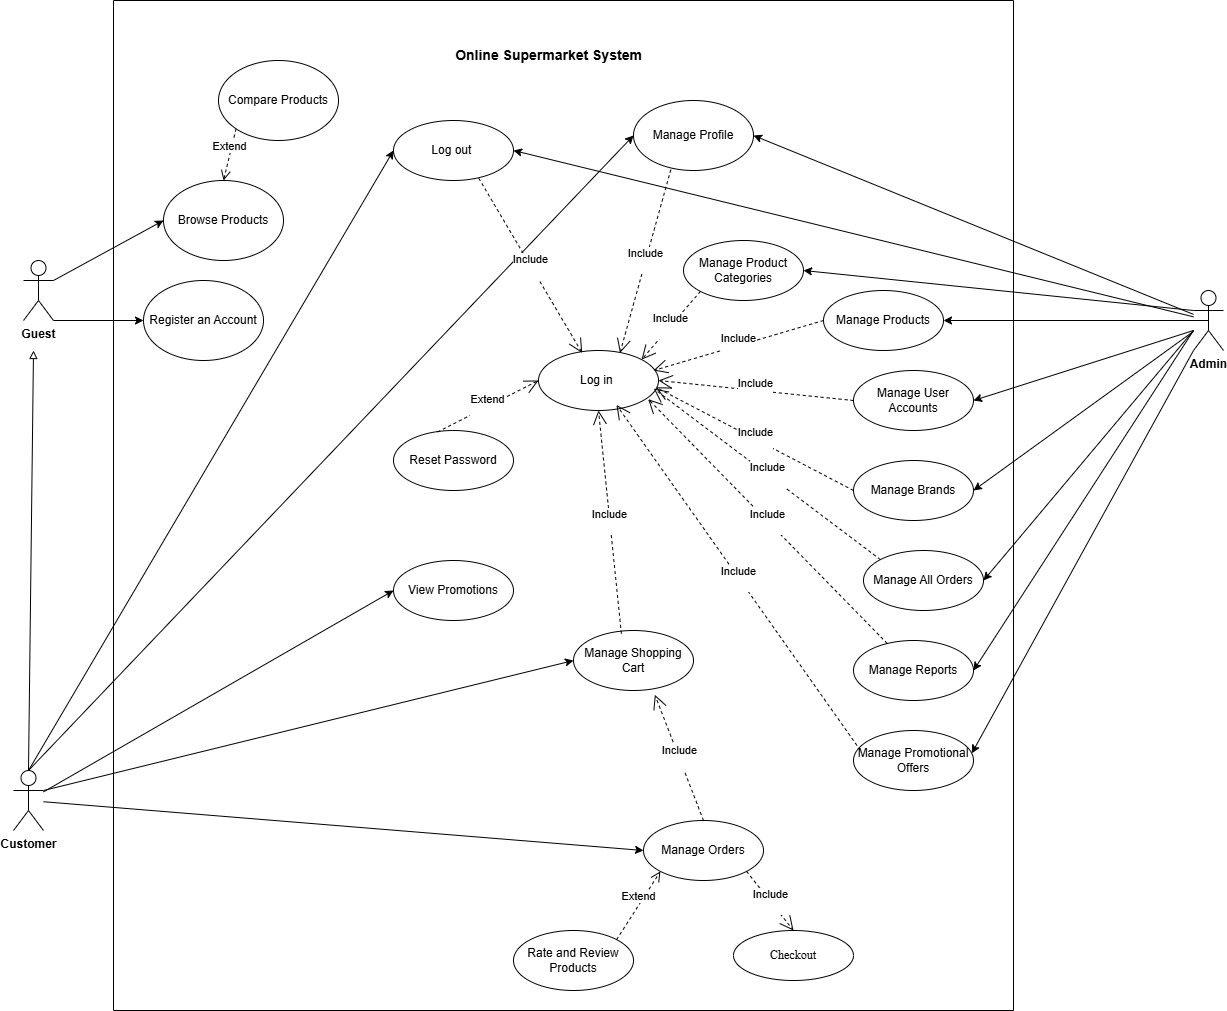

The diagram above was exported from draw.io. Its source (the exported page's mxGraphModel, read from the mxfile embedded in the PNG):
<mxGraphModel dx="2759" dy="2113" grid="1" gridSize="10" guides="1" tooltips="1" connect="1" arrows="1" fold="1" page="1" pageScale="1" pageWidth="850" pageHeight="1100" math="0" shadow="0">
  <root>
    <mxCell id="0" />
    <mxCell id="1" parent="0" />
    <mxCell id="__X6PqOvPs9rmp-vxdQ6-1" value="&lt;b&gt;Guest &lt;/b&gt;" style="shape=umlActor;verticalLabelPosition=bottom;verticalAlign=top;html=1;outlineConnect=0;" parent="1" vertex="1">
      <mxGeometry x="-90" y="140" width="30" height="60" as="geometry" />
    </mxCell>
    <mxCell id="__X6PqOvPs9rmp-vxdQ6-11" value="&lt;b&gt;Customer &lt;/b&gt;" style="shape=umlActor;verticalLabelPosition=bottom;verticalAlign=top;html=1;outlineConnect=0;" parent="1" vertex="1">
      <mxGeometry x="-100" y="650" width="30" height="60" as="geometry" />
    </mxCell>
    <mxCell id="__X6PqOvPs9rmp-vxdQ6-13" value="" style="endArrow=block;html=1;rounded=0;endFill=0;exitX=0.5;exitY=0;exitDx=0;exitDy=0;exitPerimeter=0;" parent="1" source="__X6PqOvPs9rmp-vxdQ6-11" edge="1">
      <mxGeometry width="50" height="50" relative="1" as="geometry">
        <mxPoint x="400" y="510" as="sourcePoint" />
        <mxPoint x="-80" y="230" as="targetPoint" />
      </mxGeometry>
    </mxCell>
    <mxCell id="__X6PqOvPs9rmp-vxdQ6-21" value="Log in&amp;nbsp;" style="ellipse;whiteSpace=wrap;html=1;" parent="1" vertex="1">
      <mxGeometry x="425" y="230" width="120" height="60" as="geometry" />
    </mxCell>
    <mxCell id="__X6PqOvPs9rmp-vxdQ6-22" value="Log out&amp;nbsp;" style="ellipse;whiteSpace=wrap;html=1;" parent="1" vertex="1">
      <mxGeometry x="280" width="120" height="60" as="geometry" />
    </mxCell>
    <mxCell id="__X6PqOvPs9rmp-vxdQ6-23" value="Reset Password" style="ellipse;whiteSpace=wrap;html=1;" parent="1" vertex="1">
      <mxGeometry x="280" y="310" width="120" height="60" as="geometry" />
    </mxCell>
    <mxCell id="__X6PqOvPs9rmp-vxdQ6-24" value="Manage Profile" style="ellipse;whiteSpace=wrap;html=1;" parent="1" vertex="1">
      <mxGeometry x="520" y="-20" width="120" height="70" as="geometry" />
    </mxCell>
    <mxCell id="__X6PqOvPs9rmp-vxdQ6-27" value="Manage Shopping Cart" style="ellipse;whiteSpace=wrap;html=1;" parent="1" vertex="1">
      <mxGeometry x="460" y="510" width="120" height="60" as="geometry" />
    </mxCell>
    <mxCell id="__X6PqOvPs9rmp-vxdQ6-28" value="Manage Orders " style="ellipse;whiteSpace=wrap;html=1;" parent="1" vertex="1">
      <mxGeometry x="530" y="700" width="120" height="60" as="geometry" />
    </mxCell>
    <mxCell id="__X6PqOvPs9rmp-vxdQ6-29" value="Rate and Review Products" style="ellipse;whiteSpace=wrap;html=1;" parent="1" vertex="1">
      <mxGeometry x="400" y="810" width="120" height="60" as="geometry" />
    </mxCell>
    <mxCell id="__X6PqOvPs9rmp-vxdQ6-30" value="View Promotions" style="ellipse;whiteSpace=wrap;html=1;" parent="1" vertex="1">
      <mxGeometry x="280" y="440" width="120" height="60" as="geometry" />
    </mxCell>
    <mxCell id="__X6PqOvPs9rmp-vxdQ6-31" value="&lt;b&gt;Admin &lt;/b&gt;" style="shape=umlActor;verticalLabelPosition=bottom;verticalAlign=top;html=1;outlineConnect=0;" parent="1" vertex="1">
      <mxGeometry x="1080" y="170" width="30" height="60" as="geometry" />
    </mxCell>
    <mxCell id="__X6PqOvPs9rmp-vxdQ6-32" value=" Manage User Accounts" style="ellipse;whiteSpace=wrap;html=1;" parent="1" vertex="1">
      <mxGeometry x="740" y="250" width="120" height="60" as="geometry" />
    </mxCell>
    <mxCell id="__X6PqOvPs9rmp-vxdQ6-33" value="Manage Product Categories" style="ellipse;whiteSpace=wrap;html=1;" parent="1" vertex="1">
      <mxGeometry x="570" y="120" width="120" height="60" as="geometry" />
    </mxCell>
    <mxCell id="__X6PqOvPs9rmp-vxdQ6-34" value="Manage Products " style="ellipse;whiteSpace=wrap;html=1;" parent="1" vertex="1">
      <mxGeometry x="710" y="170" width="120" height="60" as="geometry" />
    </mxCell>
    <mxCell id="__X6PqOvPs9rmp-vxdQ6-35" value="Manage Brands" style="ellipse;whiteSpace=wrap;html=1;" parent="1" vertex="1">
      <mxGeometry x="740" y="340" width="120" height="60" as="geometry" />
    </mxCell>
    <mxCell id="__X6PqOvPs9rmp-vxdQ6-36" value="Manage All Orders" style="ellipse;whiteSpace=wrap;html=1;" parent="1" vertex="1">
      <mxGeometry x="750" y="430" width="120" height="60" as="geometry" />
    </mxCell>
    <mxCell id="__X6PqOvPs9rmp-vxdQ6-37" value=" Manage Reports" style="ellipse;whiteSpace=wrap;html=1;" parent="1" vertex="1">
      <mxGeometry x="740" y="520" width="120" height="60" as="geometry" />
    </mxCell>
    <mxCell id="__X6PqOvPs9rmp-vxdQ6-38" value="Manage Promotional Offers" style="ellipse;whiteSpace=wrap;html=1;" parent="1" vertex="1">
      <mxGeometry x="740" y="610" width="120" height="60" as="geometry" />
    </mxCell>
    <mxCell id="__X6PqOvPs9rmp-vxdQ6-43" value="" style="endArrow=classic;html=1;rounded=0;entryX=0;entryY=0.5;entryDx=0;entryDy=0;endFill=1;" parent="1" source="__X6PqOvPs9rmp-vxdQ6-11" target="__X6PqOvPs9rmp-vxdQ6-30" edge="1">
      <mxGeometry width="50" height="50" relative="1" as="geometry">
        <mxPoint x="350" y="650" as="sourcePoint" />
        <mxPoint x="400" y="600" as="targetPoint" />
      </mxGeometry>
    </mxCell>
    <mxCell id="__X6PqOvPs9rmp-vxdQ6-45" value="" style="endArrow=classic;html=1;rounded=0;exitX=0.5;exitY=0;exitDx=0;exitDy=0;exitPerimeter=0;entryX=0;entryY=0.5;entryDx=0;entryDy=0;endFill=1;" parent="1" source="__X6PqOvPs9rmp-vxdQ6-11" target="__X6PqOvPs9rmp-vxdQ6-22" edge="1">
      <mxGeometry width="50" height="50" relative="1" as="geometry">
        <mxPoint x="350" y="390" as="sourcePoint" />
        <mxPoint x="400" y="340" as="targetPoint" />
      </mxGeometry>
    </mxCell>
    <mxCell id="__X6PqOvPs9rmp-vxdQ6-46" value="" style="endArrow=classic;html=1;rounded=0;exitX=0.5;exitY=0;exitDx=0;exitDy=0;exitPerimeter=0;entryX=0;entryY=0.5;entryDx=0;entryDy=0;endFill=1;" parent="1" source="__X6PqOvPs9rmp-vxdQ6-11" target="__X6PqOvPs9rmp-vxdQ6-24" edge="1">
      <mxGeometry width="50" height="50" relative="1" as="geometry">
        <mxPoint x="350" y="390" as="sourcePoint" />
        <mxPoint x="400" y="340" as="targetPoint" />
      </mxGeometry>
    </mxCell>
    <mxCell id="__X6PqOvPs9rmp-vxdQ6-47" value="" style="endArrow=none;html=1;rounded=0;exitX=1;exitY=0.5;exitDx=0;exitDy=0;startArrow=classic;startFill=1;" parent="1" source="__X6PqOvPs9rmp-vxdQ6-32" edge="1">
      <mxGeometry width="50" height="50" relative="1" as="geometry">
        <mxPoint x="350" y="310" as="sourcePoint" />
        <mxPoint x="1080" y="210" as="targetPoint" />
      </mxGeometry>
    </mxCell>
    <mxCell id="__X6PqOvPs9rmp-vxdQ6-48" value="" style="endArrow=none;html=1;rounded=0;entryX=0;entryY=0.3333333333333333;entryDx=0;entryDy=0;entryPerimeter=0;exitX=1;exitY=0.5;exitDx=0;exitDy=0;startArrow=classic;startFill=1;" parent="1" source="__X6PqOvPs9rmp-vxdQ6-33" target="__X6PqOvPs9rmp-vxdQ6-31" edge="1">
      <mxGeometry width="50" height="50" relative="1" as="geometry">
        <mxPoint x="350" y="310" as="sourcePoint" />
        <mxPoint x="400" y="260" as="targetPoint" />
      </mxGeometry>
    </mxCell>
    <mxCell id="__X6PqOvPs9rmp-vxdQ6-49" value="" style="endArrow=none;html=1;rounded=0;entryX=0.5;entryY=0.5;entryDx=0;entryDy=0;entryPerimeter=0;exitX=1;exitY=0.5;exitDx=0;exitDy=0;startArrow=classic;startFill=1;" parent="1" source="__X6PqOvPs9rmp-vxdQ6-34" target="__X6PqOvPs9rmp-vxdQ6-31" edge="1">
      <mxGeometry width="50" height="50" relative="1" as="geometry">
        <mxPoint x="350" y="310" as="sourcePoint" />
        <mxPoint x="400" y="260" as="targetPoint" />
      </mxGeometry>
    </mxCell>
    <mxCell id="__X6PqOvPs9rmp-vxdQ6-51" value="" style="endArrow=none;html=1;rounded=0;exitX=1;exitY=0.5;exitDx=0;exitDy=0;startArrow=classic;startFill=1;" parent="1" source="__X6PqOvPs9rmp-vxdQ6-36" edge="1">
      <mxGeometry width="50" height="50" relative="1" as="geometry">
        <mxPoint x="350" y="310" as="sourcePoint" />
        <mxPoint x="1080" y="210" as="targetPoint" />
      </mxGeometry>
    </mxCell>
    <mxCell id="__X6PqOvPs9rmp-vxdQ6-52" value="" style="endArrow=none;html=1;rounded=0;exitX=1;exitY=0.5;exitDx=0;exitDy=0;startArrow=classic;startFill=1;" parent="1" source="__X6PqOvPs9rmp-vxdQ6-37" edge="1">
      <mxGeometry width="50" height="50" relative="1" as="geometry">
        <mxPoint x="350" y="310" as="sourcePoint" />
        <mxPoint x="1080" y="210" as="targetPoint" />
      </mxGeometry>
    </mxCell>
    <mxCell id="__X6PqOvPs9rmp-vxdQ6-53" value="" style="endArrow=none;html=1;rounded=0;entryX=0;entryY=1;entryDx=0;entryDy=0;entryPerimeter=0;exitX=0.986;exitY=0.38;exitDx=0;exitDy=0;exitPerimeter=0;startArrow=classic;startFill=1;" parent="1" source="__X6PqOvPs9rmp-vxdQ6-38" target="__X6PqOvPs9rmp-vxdQ6-31" edge="1">
      <mxGeometry width="50" height="50" relative="1" as="geometry">
        <mxPoint x="350" y="310" as="sourcePoint" />
        <mxPoint x="400" y="260" as="targetPoint" />
      </mxGeometry>
    </mxCell>
    <mxCell id="__X6PqOvPs9rmp-vxdQ6-55" value="" style="endArrow=none;html=1;rounded=0;exitX=1;exitY=0.5;exitDx=0;exitDy=0;startArrow=classic;startFill=1;" parent="1" source="__X6PqOvPs9rmp-vxdQ6-22" target="__X6PqOvPs9rmp-vxdQ6-31" edge="1">
      <mxGeometry width="50" height="50" relative="1" as="geometry">
        <mxPoint x="350" y="310" as="sourcePoint" />
        <mxPoint x="400" y="260" as="targetPoint" />
      </mxGeometry>
    </mxCell>
    <mxCell id="__X6PqOvPs9rmp-vxdQ6-56" value="" style="endArrow=none;html=1;rounded=0;exitX=1;exitY=0.5;exitDx=0;exitDy=0;startArrow=classic;startFill=1;" parent="1" source="__X6PqOvPs9rmp-vxdQ6-24" target="__X6PqOvPs9rmp-vxdQ6-31" edge="1">
      <mxGeometry width="50" height="50" relative="1" as="geometry">
        <mxPoint x="350" y="310" as="sourcePoint" />
        <mxPoint x="400" y="260" as="targetPoint" />
      </mxGeometry>
    </mxCell>
    <mxCell id="__X6PqOvPs9rmp-vxdQ6-57" style="edgeStyle=orthogonalEdgeStyle;rounded=0;orthogonalLoop=1;jettySize=auto;html=1;exitX=0.5;exitY=1;exitDx=0;exitDy=0;" parent="1" edge="1">
      <mxGeometry relative="1" as="geometry">
        <mxPoint x="170" y="340" as="sourcePoint" />
        <mxPoint x="170" y="340" as="targetPoint" />
      </mxGeometry>
    </mxCell>
    <mxCell id="__X6PqOvPs9rmp-vxdQ6-59" value="" style="endArrow=none;html=1;rounded=0;exitX=1;exitY=0.5;exitDx=0;exitDy=0;startArrow=classic;startFill=1;" parent="1" source="__X6PqOvPs9rmp-vxdQ6-35" target="__X6PqOvPs9rmp-vxdQ6-31" edge="1">
      <mxGeometry width="50" height="50" relative="1" as="geometry">
        <mxPoint x="350" y="340" as="sourcePoint" />
        <mxPoint x="400" y="290" as="targetPoint" />
      </mxGeometry>
    </mxCell>
    <mxCell id="__X6PqOvPs9rmp-vxdQ6-92" value="&lt;font style=&quot;font-size: 14px;&quot;&gt;&lt;b&gt;Online Supermarket System&lt;/b&gt;&lt;/font&gt;" style="text;html=1;align=center;verticalAlign=middle;resizable=0;points=[];autosize=1;strokeColor=none;fillColor=none;fontFamily=Helvetica;fontSize=12;fontColor=default;" parent="1" vertex="1">
      <mxGeometry x="330" y="-80" width="210" height="30" as="geometry" />
    </mxCell>
    <mxCell id="fjP3KsYxJAmcJydjPrhs-19" value="Extend" style="html=1;verticalAlign=bottom;endArrow=open;dashed=1;endSize=8;curved=0;rounded=0;exitX=1;exitY=0;exitDx=0;exitDy=0;entryX=0;entryY=1;entryDx=0;entryDy=0;" parent="1" source="__X6PqOvPs9rmp-vxdQ6-29" target="__X6PqOvPs9rmp-vxdQ6-28" edge="1">
      <mxGeometry relative="1" as="geometry">
        <mxPoint x="466" y="690" as="sourcePoint" />
        <mxPoint x="591" y="694" as="targetPoint" />
      </mxGeometry>
    </mxCell>
    <mxCell id="fjP3KsYxJAmcJydjPrhs-24" value="" style="endArrow=classic;html=1;rounded=0;entryX=0;entryY=0.5;entryDx=0;entryDy=0;endFill=1;" parent="1" source="__X6PqOvPs9rmp-vxdQ6-11" target="__X6PqOvPs9rmp-vxdQ6-28" edge="1">
      <mxGeometry width="50" height="50" relative="1" as="geometry">
        <mxPoint x="260" y="400" as="sourcePoint" />
        <mxPoint x="310" y="350" as="targetPoint" />
      </mxGeometry>
    </mxCell>
    <mxCell id="fjP3KsYxJAmcJydjPrhs-25" value="Browse Products" style="ellipse;whiteSpace=wrap;html=1;" parent="1" vertex="1">
      <mxGeometry x="50" y="60" width="120" height="80" as="geometry" />
    </mxCell>
    <mxCell id="fjP3KsYxJAmcJydjPrhs-26" value="Extend" style="html=1;verticalAlign=bottom;endArrow=open;dashed=1;endSize=8;curved=0;rounded=0;entryX=0.5;entryY=0;entryDx=0;entryDy=0;exitX=0;exitY=1;exitDx=0;exitDy=0;" parent="1" source="fjP3KsYxJAmcJydjPrhs-27" target="fjP3KsYxJAmcJydjPrhs-25" edge="1">
      <mxGeometry relative="1" as="geometry">
        <mxPoint x="80" y="130" as="sourcePoint" />
        <mxPoint x="354" y="350" as="targetPoint" />
      </mxGeometry>
    </mxCell>
    <mxCell id="fjP3KsYxJAmcJydjPrhs-27" value="Compare Products" style="ellipse;whiteSpace=wrap;html=1;" parent="1" vertex="1">
      <mxGeometry x="105" y="-60" width="120" height="80" as="geometry" />
    </mxCell>
    <mxCell id="fjP3KsYxJAmcJydjPrhs-28" value="&lt;span data-end=&quot;2206&quot; data-start=&quot;2183&quot;&gt;Register an Account&lt;/span&gt;" style="ellipse;whiteSpace=wrap;html=1;" parent="1" vertex="1">
      <mxGeometry x="30" y="160" width="120" height="80" as="geometry" />
    </mxCell>
    <mxCell id="fjP3KsYxJAmcJydjPrhs-29" value="" style="endArrow=classic;html=1;rounded=0;exitX=1;exitY=0.3333333333333333;exitDx=0;exitDy=0;exitPerimeter=0;entryX=0;entryY=0.5;entryDx=0;entryDy=0;startArrow=none;startFill=0;endFill=1;" parent="1" source="__X6PqOvPs9rmp-vxdQ6-1" target="fjP3KsYxJAmcJydjPrhs-25" edge="1">
      <mxGeometry width="50" height="50" relative="1" as="geometry">
        <mxPoint x="260" y="230" as="sourcePoint" />
        <mxPoint x="310" y="180" as="targetPoint" />
      </mxGeometry>
    </mxCell>
    <mxCell id="fjP3KsYxJAmcJydjPrhs-30" value="" style="endArrow=classic;html=1;rounded=0;exitX=1;exitY=1;exitDx=0;exitDy=0;exitPerimeter=0;entryX=0;entryY=0.5;entryDx=0;entryDy=0;endFill=1;" parent="1" source="__X6PqOvPs9rmp-vxdQ6-1" target="fjP3KsYxJAmcJydjPrhs-28" edge="1">
      <mxGeometry width="50" height="50" relative="1" as="geometry">
        <mxPoint x="260" y="230" as="sourcePoint" />
        <mxPoint x="310" y="180" as="targetPoint" />
      </mxGeometry>
    </mxCell>
    <mxCell id="OmuH5ZD8eUSl70upRTqj-1" value="&lt;div&gt;Extend&lt;/div&gt;&lt;div&gt;&lt;br&gt;&lt;/div&gt;" style="endArrow=open;endSize=12;dashed=1;html=1;rounded=0;exitX=0.367;exitY=0.025;exitDx=0;exitDy=0;entryX=0;entryY=0.5;entryDx=0;entryDy=0;exitPerimeter=0;" edge="1" parent="1" source="__X6PqOvPs9rmp-vxdQ6-23" target="__X6PqOvPs9rmp-vxdQ6-21">
      <mxGeometry width="160" relative="1" as="geometry">
        <mxPoint x="380" y="240" as="sourcePoint" />
        <mxPoint x="540" y="240" as="targetPoint" />
      </mxGeometry>
    </mxCell>
    <mxCell id="OmuH5ZD8eUSl70upRTqj-4" value="Include&lt;div&gt;&lt;br&gt;&lt;/div&gt;" style="endArrow=open;endSize=12;dashed=1;html=1;rounded=0;exitX=0.058;exitY=0.332;exitDx=0;exitDy=0;exitPerimeter=0;entryX=0.65;entryY=0.908;entryDx=0;entryDy=0;entryPerimeter=0;" edge="1" parent="1" source="__X6PqOvPs9rmp-vxdQ6-38" target="__X6PqOvPs9rmp-vxdQ6-21">
      <mxGeometry width="160" relative="1" as="geometry">
        <mxPoint x="370" y="320" as="sourcePoint" />
        <mxPoint x="510" y="282" as="targetPoint" />
      </mxGeometry>
    </mxCell>
    <mxCell id="OmuH5ZD8eUSl70upRTqj-5" value="Include&lt;div&gt;&lt;br&gt;&lt;/div&gt;" style="endArrow=open;endSize=12;dashed=1;html=1;rounded=0;entryX=0.914;entryY=0.81;entryDx=0;entryDy=0;entryPerimeter=0;" edge="1" parent="1" source="__X6PqOvPs9rmp-vxdQ6-37" target="__X6PqOvPs9rmp-vxdQ6-21">
      <mxGeometry width="160" relative="1" as="geometry">
        <mxPoint x="370" y="320" as="sourcePoint" />
        <mxPoint x="530" y="320" as="targetPoint" />
      </mxGeometry>
    </mxCell>
    <mxCell id="OmuH5ZD8eUSl70upRTqj-6" value="Include&lt;div&gt;&lt;br&gt;&lt;/div&gt;" style="endArrow=open;endSize=12;dashed=1;html=1;rounded=0;entryX=0.961;entryY=0.636;entryDx=0;entryDy=0;exitX=0;exitY=0;exitDx=0;exitDy=0;entryPerimeter=0;" edge="1" parent="1" source="__X6PqOvPs9rmp-vxdQ6-36" target="__X6PqOvPs9rmp-vxdQ6-21">
      <mxGeometry width="160" relative="1" as="geometry">
        <mxPoint x="370" y="320" as="sourcePoint" />
        <mxPoint x="530" y="320" as="targetPoint" />
      </mxGeometry>
    </mxCell>
    <mxCell id="OmuH5ZD8eUSl70upRTqj-7" value="Include&lt;div&gt;&lt;br&gt;&lt;/div&gt;" style="endArrow=open;endSize=12;dashed=1;html=1;rounded=0;exitX=0;exitY=0.5;exitDx=0;exitDy=0;entryX=0.978;entryY=0.613;entryDx=0;entryDy=0;entryPerimeter=0;" edge="1" parent="1" source="__X6PqOvPs9rmp-vxdQ6-35" target="__X6PqOvPs9rmp-vxdQ6-21">
      <mxGeometry width="160" relative="1" as="geometry">
        <mxPoint x="370" y="320" as="sourcePoint" />
        <mxPoint x="630" y="570" as="targetPoint" />
      </mxGeometry>
    </mxCell>
    <mxCell id="OmuH5ZD8eUSl70upRTqj-8" value="Include&lt;div&gt;&lt;br&gt;&lt;/div&gt;" style="endArrow=open;endSize=12;dashed=1;html=1;rounded=0;exitX=0;exitY=0.5;exitDx=0;exitDy=0;entryX=1;entryY=0.5;entryDx=0;entryDy=0;" edge="1" parent="1" source="__X6PqOvPs9rmp-vxdQ6-32" target="__X6PqOvPs9rmp-vxdQ6-21">
      <mxGeometry x="-0.0046" width="160" relative="1" as="geometry">
        <mxPoint x="370" y="320" as="sourcePoint" />
        <mxPoint x="600" y="500" as="targetPoint" />
        <mxPoint as="offset" />
      </mxGeometry>
    </mxCell>
    <mxCell id="OmuH5ZD8eUSl70upRTqj-9" value="Include&lt;div&gt;&lt;br&gt;&lt;/div&gt;" style="endArrow=open;endSize=12;dashed=1;html=1;rounded=0;exitX=0;exitY=0.5;exitDx=0;exitDy=0;" edge="1" parent="1" source="__X6PqOvPs9rmp-vxdQ6-34">
      <mxGeometry width="160" relative="1" as="geometry">
        <mxPoint x="370" y="190" as="sourcePoint" />
        <mxPoint x="540" y="250" as="targetPoint" />
      </mxGeometry>
    </mxCell>
    <mxCell id="OmuH5ZD8eUSl70upRTqj-10" value="Include&lt;div&gt;&lt;br&gt;&lt;/div&gt;" style="endArrow=open;endSize=12;dashed=1;html=1;rounded=0;entryX=1;entryY=0;entryDx=0;entryDy=0;exitX=0;exitY=1;exitDx=0;exitDy=0;" edge="1" parent="1" source="__X6PqOvPs9rmp-vxdQ6-33" target="__X6PqOvPs9rmp-vxdQ6-21">
      <mxGeometry width="160" relative="1" as="geometry">
        <mxPoint x="370" y="190" as="sourcePoint" />
        <mxPoint x="530" y="190" as="targetPoint" />
      </mxGeometry>
    </mxCell>
    <mxCell id="OmuH5ZD8eUSl70upRTqj-11" value="Include&lt;div&gt;&lt;br&gt;&lt;/div&gt;" style="endArrow=open;endSize=12;dashed=1;html=1;rounded=0;entryX=0.679;entryY=0.041;entryDx=0;entryDy=0;exitX=0.311;exitY=0.988;exitDx=0;exitDy=0;entryPerimeter=0;exitPerimeter=0;" edge="1" parent="1" source="__X6PqOvPs9rmp-vxdQ6-24" target="__X6PqOvPs9rmp-vxdQ6-21">
      <mxGeometry width="160" relative="1" as="geometry">
        <mxPoint x="370" y="190" as="sourcePoint" />
        <mxPoint x="530" y="190" as="targetPoint" />
      </mxGeometry>
    </mxCell>
    <mxCell id="OmuH5ZD8eUSl70upRTqj-12" value="Include&lt;div&gt;&lt;br&gt;&lt;/div&gt;" style="endArrow=open;endSize=12;dashed=1;html=1;rounded=0;entryX=0.364;entryY=0.041;entryDx=0;entryDy=0;exitX=0.711;exitY=0.965;exitDx=0;exitDy=0;exitPerimeter=0;entryPerimeter=0;" edge="1" parent="1" source="__X6PqOvPs9rmp-vxdQ6-22" target="__X6PqOvPs9rmp-vxdQ6-21">
      <mxGeometry width="160" relative="1" as="geometry">
        <mxPoint x="370" y="190" as="sourcePoint" />
        <mxPoint x="530" y="190" as="targetPoint" />
      </mxGeometry>
    </mxCell>
    <mxCell id="OmuH5ZD8eUSl70upRTqj-13" value="" style="endArrow=classic;html=1;rounded=0;exitX=1;exitY=0.3333333333333333;exitDx=0;exitDy=0;exitPerimeter=0;entryX=0;entryY=0.5;entryDx=0;entryDy=0;" edge="1" parent="1" source="__X6PqOvPs9rmp-vxdQ6-11" target="__X6PqOvPs9rmp-vxdQ6-27">
      <mxGeometry width="50" height="50" relative="1" as="geometry">
        <mxPoint x="420" y="310" as="sourcePoint" />
        <mxPoint x="470" y="260" as="targetPoint" />
      </mxGeometry>
    </mxCell>
    <mxCell id="OmuH5ZD8eUSl70upRTqj-14" value="&lt;span data-end=&quot;26&quot; data-start=&quot;14&quot;&gt;&lt;font face=&quot;Times New Roman&quot;&gt;Checkout&lt;/font&gt;&lt;/span&gt;" style="ellipse;whiteSpace=wrap;html=1;" vertex="1" parent="1">
      <mxGeometry x="620" y="810" width="120" height="50" as="geometry" />
    </mxCell>
    <mxCell id="OmuH5ZD8eUSl70upRTqj-17" value="Include&lt;div&gt;&lt;br&gt;&lt;/div&gt;" style="endArrow=open;endSize=12;dashed=1;html=1;rounded=0;exitX=0.399;exitY=0.053;exitDx=0;exitDy=0;exitPerimeter=0;entryX=0.5;entryY=1;entryDx=0;entryDy=0;" edge="1" parent="1" source="__X6PqOvPs9rmp-vxdQ6-27" target="__X6PqOvPs9rmp-vxdQ6-21">
      <mxGeometry width="160" relative="1" as="geometry">
        <mxPoint x="360" y="440" as="sourcePoint" />
        <mxPoint x="520" y="440" as="targetPoint" />
      </mxGeometry>
    </mxCell>
    <mxCell id="OmuH5ZD8eUSl70upRTqj-20" value="Include&lt;div&gt;&lt;br&gt;&lt;/div&gt;" style="endArrow=open;endSize=12;dashed=1;html=1;rounded=0;entryX=0.5;entryY=0;entryDx=0;entryDy=0;exitX=1;exitY=1;exitDx=0;exitDy=0;" edge="1" parent="1" source="__X6PqOvPs9rmp-vxdQ6-28" target="OmuH5ZD8eUSl70upRTqj-14">
      <mxGeometry x="-0.0051" width="160" relative="1" as="geometry">
        <mxPoint x="260" y="390" as="sourcePoint" />
        <mxPoint x="420" y="390" as="targetPoint" />
        <mxPoint as="offset" />
      </mxGeometry>
    </mxCell>
    <mxCell id="OmuH5ZD8eUSl70upRTqj-21" value="Include&lt;div&gt;&lt;br&gt;&lt;/div&gt;" style="endArrow=open;endSize=12;dashed=1;html=1;rounded=0;exitX=0.5;exitY=0;exitDx=0;exitDy=0;entryX=0.678;entryY=1.071;entryDx=0;entryDy=0;entryPerimeter=0;" edge="1" parent="1" source="__X6PqOvPs9rmp-vxdQ6-28" target="__X6PqOvPs9rmp-vxdQ6-27">
      <mxGeometry width="160" relative="1" as="geometry">
        <mxPoint x="260" y="390" as="sourcePoint" />
        <mxPoint x="420" y="390" as="targetPoint" />
      </mxGeometry>
    </mxCell>
    <mxCell id="OmuH5ZD8eUSl70upRTqj-24" value="" style="swimlane;startSize=0;" vertex="1" parent="1">
      <mxGeometry y="-120" width="900" height="1010" as="geometry" />
    </mxCell>
  </root>
</mxGraphModel>